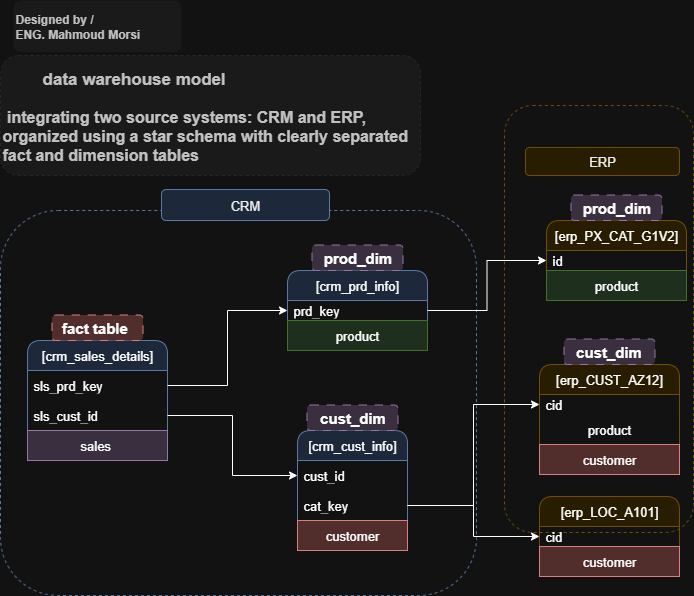

The diagram above was exported from draw.io. Its source (the exported page's mxGraphModel, read from the mxfile embedded in the PNG):
<mxGraphModel dx="1188" dy="648" grid="1" gridSize="7" guides="1" tooltips="1" connect="1" arrows="1" fold="1" page="1" pageScale="1" pageWidth="850" pageHeight="1100" background="#FFFFFF" math="0" shadow="0">
  <root>
    <mxCell id="0" />
    <mxCell id="1" parent="0" />
    <mxCell id="CxWcWwgwrPIqHTzvIJA0-28" value="" style="rounded=1;whiteSpace=wrap;html=1;fillColor=none;strokeColor=#d6b656;dashed=1;strokeWidth=1;fontSize=13;fontStyle=0" parent="1" vertex="1">
      <mxGeometry x="546" y="154" width="189" height="427" as="geometry" />
    </mxCell>
    <mxCell id="CxWcWwgwrPIqHTzvIJA0-27" value="" style="rounded=1;whiteSpace=wrap;html=1;fillColor=none;strokeColor=#6c8ebf;dashed=1;strokeWidth=1;fontSize=13;fontStyle=0" parent="1" vertex="1">
      <mxGeometry x="42" y="259" width="476" height="385" as="geometry" />
    </mxCell>
    <mxCell id="CxWcWwgwrPIqHTzvIJA0-2" value="[crm_sales_details]" style="swimlane;fontStyle=0;childLayout=stackLayout;horizontal=1;startSize=30;horizontalStack=0;resizeParent=1;resizeParentMax=0;resizeLast=0;collapsible=1;marginBottom=0;whiteSpace=wrap;html=1;fillColor=#dae8fc;strokeColor=#6c8ebf;rounded=1;strokeWidth=1;fontSize=13;" parent="1" vertex="1">
      <mxGeometry x="69" y="389" width="140" height="120" as="geometry" />
    </mxCell>
    <mxCell id="CxWcWwgwrPIqHTzvIJA0-4" value="sls_prd_key" style="text;strokeColor=none;fillColor=none;align=left;verticalAlign=middle;spacingLeft=4;spacingRight=4;overflow=hidden;points=[[0,0.5],[1,0.5]];portConstraint=eastwest;rotatable=0;whiteSpace=wrap;html=1;strokeWidth=1;fontSize=13;fontStyle=0" parent="CxWcWwgwrPIqHTzvIJA0-2" vertex="1">
      <mxGeometry y="30" width="140" height="30" as="geometry" />
    </mxCell>
    <mxCell id="CxWcWwgwrPIqHTzvIJA0-3" value="sls_cust_id" style="text;strokeColor=none;fillColor=none;align=left;verticalAlign=middle;spacingLeft=4;spacingRight=4;overflow=hidden;points=[[0,0.5],[1,0.5]];portConstraint=eastwest;rotatable=0;whiteSpace=wrap;html=1;strokeWidth=1;fontSize=13;fontStyle=0" parent="CxWcWwgwrPIqHTzvIJA0-2" vertex="1">
      <mxGeometry y="60" width="140" height="30" as="geometry" />
    </mxCell>
    <mxCell id="CxWcWwgwrPIqHTzvIJA0-41" value="sales&amp;nbsp;" style="text;html=1;align=center;verticalAlign=middle;whiteSpace=wrap;rounded=0;fillColor=#e1d5e7;strokeColor=#9673a6;strokeWidth=1;fontSize=13;fontStyle=0" parent="CxWcWwgwrPIqHTzvIJA0-2" vertex="1">
      <mxGeometry y="90" width="140" height="30" as="geometry" />
    </mxCell>
    <mxCell id="CxWcWwgwrPIqHTzvIJA0-6" value="[crm_prd_info]" style="swimlane;fontStyle=0;childLayout=stackLayout;horizontal=1;startSize=30;horizontalStack=0;resizeParent=1;resizeParentMax=0;resizeLast=0;collapsible=1;marginBottom=0;whiteSpace=wrap;html=1;fillColor=#dae8fc;strokeColor=#6c8ebf;rounded=1;strokeWidth=1;fontSize=13;" parent="1" vertex="1">
      <mxGeometry x="329" y="319" width="140" height="80" as="geometry" />
    </mxCell>
    <mxCell id="CxWcWwgwrPIqHTzvIJA0-8" value="prd_key" style="text;strokeColor=none;fillColor=none;align=left;verticalAlign=middle;spacingLeft=4;spacingRight=4;overflow=hidden;points=[[0,0.5],[1,0.5]];portConstraint=eastwest;rotatable=0;whiteSpace=wrap;html=1;strokeWidth=1;fontSize=13;fontStyle=0" parent="CxWcWwgwrPIqHTzvIJA0-6" vertex="1">
      <mxGeometry y="30" width="140" height="20" as="geometry" />
    </mxCell>
    <mxCell id="CxWcWwgwrPIqHTzvIJA0-34" value="product" style="text;html=1;align=center;verticalAlign=middle;whiteSpace=wrap;rounded=0;fillColor=#d5e8d4;strokeColor=#82b366;strokeWidth=1;fontSize=13;fontStyle=0" parent="CxWcWwgwrPIqHTzvIJA0-6" vertex="1">
      <mxGeometry y="50" width="140" height="30" as="geometry" />
    </mxCell>
    <mxCell id="CxWcWwgwrPIqHTzvIJA0-9" value="[crm_cust_info]" style="swimlane;fontStyle=0;childLayout=stackLayout;horizontal=1;startSize=30;horizontalStack=0;resizeParent=1;resizeParentMax=0;resizeLast=0;collapsible=1;marginBottom=0;whiteSpace=wrap;html=1;fillColor=#dae8fc;strokeColor=#6c8ebf;rounded=1;strokeWidth=1;fontSize=13;" parent="1" vertex="1">
      <mxGeometry x="339" y="479" width="110" height="120" as="geometry" />
    </mxCell>
    <mxCell id="CxWcWwgwrPIqHTzvIJA0-10" value="cust_id" style="text;strokeColor=none;fillColor=none;align=left;verticalAlign=middle;spacingLeft=4;spacingRight=4;overflow=hidden;points=[[0,0.5],[1,0.5]];portConstraint=eastwest;rotatable=0;whiteSpace=wrap;html=1;strokeWidth=1;fontSize=13;fontStyle=0" parent="CxWcWwgwrPIqHTzvIJA0-9" vertex="1">
      <mxGeometry y="30" width="110" height="30" as="geometry" />
    </mxCell>
    <mxCell id="CxWcWwgwrPIqHTzvIJA0-33" value="cat_key" style="text;strokeColor=none;fillColor=none;align=left;verticalAlign=middle;spacingLeft=4;spacingRight=4;overflow=hidden;points=[[0,0.5],[1,0.5]];portConstraint=eastwest;rotatable=0;whiteSpace=wrap;html=1;strokeWidth=1;fontSize=13;fontStyle=0" parent="CxWcWwgwrPIqHTzvIJA0-9" vertex="1">
      <mxGeometry y="60" width="110" height="30" as="geometry" />
    </mxCell>
    <mxCell id="CxWcWwgwrPIqHTzvIJA0-39" value="customer" style="text;html=1;align=center;verticalAlign=middle;whiteSpace=wrap;rounded=0;fillColor=#f8cecc;strokeColor=#b85450;strokeWidth=1;fontSize=13;fontStyle=0" parent="CxWcWwgwrPIqHTzvIJA0-9" vertex="1">
      <mxGeometry y="90" width="110" height="30" as="geometry" />
    </mxCell>
    <mxCell id="CxWcWwgwrPIqHTzvIJA0-14" style="edgeStyle=orthogonalEdgeStyle;rounded=0;orthogonalLoop=1;jettySize=auto;html=1;entryX=0;entryY=0.5;entryDx=0;entryDy=0;strokeWidth=1;fontSize=13;fontStyle=0" parent="1" source="CxWcWwgwrPIqHTzvIJA0-4" target="CxWcWwgwrPIqHTzvIJA0-8" edge="1">
      <mxGeometry relative="1" as="geometry">
        <mxPoint x="369" y="339" as="targetPoint" />
      </mxGeometry>
    </mxCell>
    <mxCell id="CxWcWwgwrPIqHTzvIJA0-15" style="edgeStyle=orthogonalEdgeStyle;rounded=0;orthogonalLoop=1;jettySize=auto;html=1;strokeWidth=1;fontSize=13;fontStyle=0" parent="1" source="CxWcWwgwrPIqHTzvIJA0-3" target="CxWcWwgwrPIqHTzvIJA0-10" edge="1">
      <mxGeometry relative="1" as="geometry" />
    </mxCell>
    <mxCell id="CxWcWwgwrPIqHTzvIJA0-16" value="&lt;div&gt;&lt;span style=&quot;background-color: transparent; color: light-dark(rgb(0, 0, 0), rgb(255, 255, 255));&quot;&gt;[erp_CUST_AZ12]&lt;/span&gt;&lt;/div&gt;" style="swimlane;fontStyle=0;childLayout=stackLayout;horizontal=1;startSize=30;horizontalStack=0;resizeParent=1;resizeParentMax=0;resizeLast=0;collapsible=1;marginBottom=0;whiteSpace=wrap;html=1;fillColor=#fff2cc;strokeColor=#d6b656;rounded=1;strokeWidth=1;fontSize=13;" parent="1" vertex="1">
      <mxGeometry x="581" y="413" width="140" height="110" as="geometry" />
    </mxCell>
    <mxCell id="CxWcWwgwrPIqHTzvIJA0-17" value="cid" style="text;strokeColor=none;fillColor=none;align=left;verticalAlign=middle;spacingLeft=4;spacingRight=4;overflow=hidden;points=[[0,0.5],[1,0.5]];portConstraint=eastwest;rotatable=0;whiteSpace=wrap;html=1;strokeWidth=1;fontSize=13;fontStyle=0" parent="CxWcWwgwrPIqHTzvIJA0-16" vertex="1">
      <mxGeometry y="30" width="140" height="20" as="geometry" />
    </mxCell>
    <mxCell id="CxWcWwgwrPIqHTzvIJA0-36" value="product" style="text;html=1;align=center;verticalAlign=middle;whiteSpace=wrap;rounded=0;strokeWidth=1;fontSize=13;fontStyle=0" parent="CxWcWwgwrPIqHTzvIJA0-16" vertex="1">
      <mxGeometry y="50" width="140" height="30" as="geometry" />
    </mxCell>
    <mxCell id="CxWcWwgwrPIqHTzvIJA0-38" value="customer" style="text;html=1;align=center;verticalAlign=middle;whiteSpace=wrap;rounded=0;fillColor=#f8cecc;strokeColor=#b85450;strokeWidth=1;fontSize=13;fontStyle=0" parent="CxWcWwgwrPIqHTzvIJA0-16" vertex="1">
      <mxGeometry y="80" width="140" height="30" as="geometry" />
    </mxCell>
    <mxCell id="CxWcWwgwrPIqHTzvIJA0-18" value="[erp_LOC_A101]" style="swimlane;fontStyle=0;childLayout=stackLayout;horizontal=1;startSize=30;horizontalStack=0;resizeParent=1;resizeParentMax=0;resizeLast=0;collapsible=1;marginBottom=0;whiteSpace=wrap;html=1;fillColor=#fff2cc;strokeColor=#d6b656;rounded=1;strokeWidth=1;fontSize=13;" parent="1" vertex="1">
      <mxGeometry x="581" y="545" width="140" height="80" as="geometry" />
    </mxCell>
    <mxCell id="CxWcWwgwrPIqHTzvIJA0-19" value="cid" style="text;strokeColor=none;fillColor=none;align=left;verticalAlign=middle;spacingLeft=4;spacingRight=4;overflow=hidden;points=[[0,0.5],[1,0.5]];portConstraint=eastwest;rotatable=0;whiteSpace=wrap;html=1;strokeWidth=1;fontSize=13;fontStyle=0" parent="CxWcWwgwrPIqHTzvIJA0-18" vertex="1">
      <mxGeometry y="30" width="140" height="20" as="geometry" />
    </mxCell>
    <mxCell id="CxWcWwgwrPIqHTzvIJA0-40" value="customer" style="text;html=1;align=center;verticalAlign=middle;whiteSpace=wrap;rounded=0;fillColor=#f8cecc;strokeColor=#b85450;strokeWidth=1;fontSize=13;fontStyle=0" parent="CxWcWwgwrPIqHTzvIJA0-18" vertex="1">
      <mxGeometry y="50" width="140" height="30" as="geometry" />
    </mxCell>
    <mxCell id="CxWcWwgwrPIqHTzvIJA0-20" value="&lt;div&gt;&lt;span style=&quot;background-color: transparent; color: light-dark(rgb(0, 0, 0), rgb(255, 255, 255));&quot;&gt;[erp_PX_CAT_G1V2]&lt;/span&gt;&lt;/div&gt;" style="swimlane;fontStyle=0;childLayout=stackLayout;horizontal=1;startSize=30;horizontalStack=0;resizeParent=1;resizeParentMax=0;resizeLast=0;collapsible=1;marginBottom=0;whiteSpace=wrap;html=1;fillColor=#fff2cc;strokeColor=#d6b656;rounded=1;strokeWidth=1;fontSize=13;" parent="1" vertex="1">
      <mxGeometry x="588" y="269" width="140" height="80" as="geometry" />
    </mxCell>
    <mxCell id="CxWcWwgwrPIqHTzvIJA0-21" value="id" style="text;strokeColor=none;fillColor=none;align=left;verticalAlign=middle;spacingLeft=4;spacingRight=4;overflow=hidden;points=[[0,0.5],[1,0.5]];portConstraint=eastwest;rotatable=0;whiteSpace=wrap;html=1;strokeWidth=1;fontSize=13;fontStyle=0" parent="CxWcWwgwrPIqHTzvIJA0-20" vertex="1">
      <mxGeometry y="30" width="140" height="20" as="geometry" />
    </mxCell>
    <mxCell id="CxWcWwgwrPIqHTzvIJA0-37" value="product" style="text;html=1;align=center;verticalAlign=middle;whiteSpace=wrap;rounded=0;fillColor=#d5e8d4;strokeColor=#82b366;strokeWidth=1;fontSize=13;fontStyle=0" parent="CxWcWwgwrPIqHTzvIJA0-20" vertex="1">
      <mxGeometry y="50" width="140" height="30" as="geometry" />
    </mxCell>
    <mxCell id="CxWcWwgwrPIqHTzvIJA0-22" style="edgeStyle=orthogonalEdgeStyle;rounded=0;orthogonalLoop=1;jettySize=auto;html=1;exitX=1;exitY=0.5;exitDx=0;exitDy=0;strokeWidth=1;fontSize=13;fontStyle=0" parent="1" source="CxWcWwgwrPIqHTzvIJA0-33" target="CxWcWwgwrPIqHTzvIJA0-17" edge="1">
      <mxGeometry relative="1" as="geometry" />
    </mxCell>
    <mxCell id="CxWcWwgwrPIqHTzvIJA0-24" style="edgeStyle=orthogonalEdgeStyle;rounded=0;orthogonalLoop=1;jettySize=auto;html=1;entryX=0;entryY=0.5;entryDx=0;entryDy=0;exitX=1;exitY=0.5;exitDx=0;exitDy=0;strokeWidth=1;fontSize=13;fontStyle=0" parent="1" source="CxWcWwgwrPIqHTzvIJA0-33" target="CxWcWwgwrPIqHTzvIJA0-19" edge="1">
      <mxGeometry relative="1" as="geometry" />
    </mxCell>
    <mxCell id="CxWcWwgwrPIqHTzvIJA0-25" style="edgeStyle=orthogonalEdgeStyle;rounded=0;orthogonalLoop=1;jettySize=auto;html=1;entryX=0;entryY=0.5;entryDx=0;entryDy=0;strokeWidth=1;fontSize=13;fontStyle=0" parent="1" source="CxWcWwgwrPIqHTzvIJA0-8" target="CxWcWwgwrPIqHTzvIJA0-21" edge="1">
      <mxGeometry relative="1" as="geometry" />
    </mxCell>
    <mxCell id="CxWcWwgwrPIqHTzvIJA0-31" value="&lt;span&gt;&lt;font style=&quot;color: rgb(0, 0, 0);&quot;&gt;CRM&lt;/font&gt;&lt;/span&gt;" style="text;html=1;align=center;verticalAlign=middle;whiteSpace=wrap;rounded=1;strokeColor=#6c8ebf;shadow=0;glass=0;fillColor=#dae8fc;strokeWidth=1;fontSize=13;fontStyle=0" parent="1" vertex="1">
      <mxGeometry x="203" y="238" width="168" height="31" as="geometry" />
    </mxCell>
    <mxCell id="CxWcWwgwrPIqHTzvIJA0-32" value="&lt;span&gt;&lt;font style=&quot;color: rgb(0, 0, 0);&quot;&gt;ERP&lt;/font&gt;&lt;/span&gt;" style="text;html=1;align=center;verticalAlign=middle;whiteSpace=wrap;rounded=1;strokeColor=#d6b656;shadow=0;glass=0;fillColor=#fff2cc;strokeWidth=1;fontSize=13;fontStyle=0" parent="1" vertex="1">
      <mxGeometry x="567" y="196" width="154" height="28" as="geometry" />
    </mxCell>
    <mxCell id="yNZ9FTy3aNbiGuhAc77H-1" value="fact table&amp;nbsp;" style="text;html=1;align=center;verticalAlign=middle;whiteSpace=wrap;rounded=1;fillColor=#f8cecc;strokeColor=#b85450;dashed=1;dashPattern=8 8;fontSize=15;fontStyle=1;labelBackgroundColor=none;fillStyle=solid;" vertex="1" parent="1">
      <mxGeometry x="93.5" y="363.5" width="91" height="25.5" as="geometry" />
    </mxCell>
    <mxCell id="yNZ9FTy3aNbiGuhAc77H-3" value="prod_dim" style="text;html=1;align=center;verticalAlign=middle;whiteSpace=wrap;rounded=1;fillColor=#e1d5e7;strokeColor=#9673a6;dashed=1;dashPattern=8 8;fontSize=15;fontStyle=1;labelBackgroundColor=none;fillStyle=solid;" vertex="1" parent="1">
      <mxGeometry x="353.5" y="293.5" width="91" height="25.5" as="geometry" />
    </mxCell>
    <mxCell id="yNZ9FTy3aNbiGuhAc77H-4" value="prod_dim" style="text;html=1;align=center;verticalAlign=middle;whiteSpace=wrap;rounded=1;fillColor=#e1d5e7;strokeColor=#9673a6;dashed=1;dashPattern=8 8;fontSize=15;fontStyle=1;labelBackgroundColor=none;fillStyle=solid;" vertex="1" parent="1">
      <mxGeometry x="612.5" y="243.5" width="91" height="25.5" as="geometry" />
    </mxCell>
    <mxCell id="yNZ9FTy3aNbiGuhAc77H-5" value="cust_dim" style="text;html=1;align=center;verticalAlign=middle;whiteSpace=wrap;rounded=1;fillColor=#e1d5e7;strokeColor=#9673a6;dashed=1;dashPattern=8 8;fontSize=15;fontStyle=1;labelBackgroundColor=none;fillStyle=solid;" vertex="1" parent="1">
      <mxGeometry x="348.5" y="453.5" width="91" height="25.5" as="geometry" />
    </mxCell>
    <mxCell id="yNZ9FTy3aNbiGuhAc77H-6" value="cust_dim" style="text;html=1;align=center;verticalAlign=middle;whiteSpace=wrap;rounded=1;fillColor=#e1d5e7;strokeColor=#9673a6;dashed=1;dashPattern=8 8;fontSize=15;fontStyle=1;labelBackgroundColor=none;fillStyle=solid;" vertex="1" parent="1">
      <mxGeometry x="605.5" y="387.5" width="91" height="25.5" as="geometry" />
    </mxCell>
    <mxCell id="yNZ9FTy3aNbiGuhAc77H-193" value="&lt;blockquote style=&quot;margin: 0 0 0 40px; border: none; padding: 0px;&quot;&gt;&lt;h1 style=&quot;margin-top: 0px;&quot;&gt;&lt;span data-start=&quot;27&quot; data-end=&quot;51&quot; style=&quot;&quot;&gt;&lt;font style=&quot;font-size: 17px;&quot;&gt;data warehouse model&lt;/font&gt;&lt;/span&gt;&lt;/h1&gt;&lt;/blockquote&gt;&lt;p&gt;&lt;b&gt;&lt;font size=&quot;3&quot; style=&quot;&quot;&gt;&amp;nbsp;integrating two source systems: &lt;span data-start=&quot;84&quot; data-end=&quot;91&quot; style=&quot;&quot;&gt;CRM&lt;/span&gt; and &lt;span data-start=&quot;96&quot; data-end=&quot;103&quot; style=&quot;&quot;&gt;ERP&lt;/span&gt;, organized using a &lt;span data-start=&quot;123&quot; data-end=&quot;138&quot; style=&quot;&quot;&gt;star schema&lt;/span&gt; with clearly separated &lt;span data-start=&quot;162&quot; data-end=&quot;170&quot; style=&quot;&quot;&gt;fact&lt;/span&gt; and &lt;span data-start=&quot;175&quot; data-end=&quot;188&quot; style=&quot;&quot;&gt;dimension&lt;/span&gt; tables&lt;/font&gt;&lt;/b&gt;&lt;/p&gt;" style="text;html=1;whiteSpace=wrap;overflow=hidden;rounded=1;align=left;labelBorderColor=none;dashed=1;fillColor=#F5F5F5;fontColor=#333333;strokeColor=#E6E6E6;connectable=1;absoluteArcSize=0;" vertex="1" parent="1">
      <mxGeometry x="42" y="104" width="420" height="120" as="geometry" />
    </mxCell>
    <mxCell id="yNZ9FTy3aNbiGuhAc77H-195" value="&lt;b&gt;Designed by /&amp;nbsp;&lt;/b&gt;&lt;div&gt;&lt;b&gt;ENG. Mahmoud Morsi&amp;nbsp;&lt;/b&gt;&lt;/div&gt;" style="text;html=1;align=left;verticalAlign=middle;whiteSpace=wrap;rounded=1;fillColor=#f5f5f5;strokeColor=none;dashed=1;glass=0;shadow=0;fontColor=#333333;" vertex="1" parent="1">
      <mxGeometry x="55" y="49" width="168" height="51.5" as="geometry" />
    </mxCell>
  </root>
</mxGraphModel>